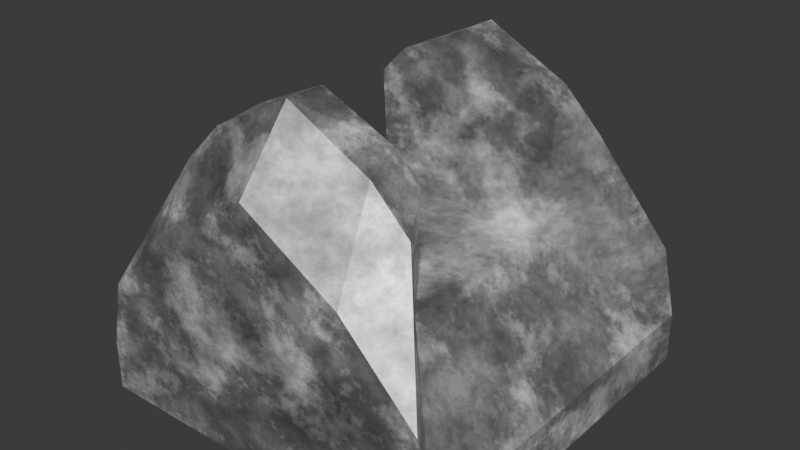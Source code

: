 # Source: turret_base.blend  (saved by Blender 5.0.119; exported with 4.5.12 LTS)
import bpy
from mathutils import Matrix  # noqa: F401  (used for matrix-valued properties, if any)

bpy.ops.wm.read_factory_settings(use_empty=True)
scene = bpy.context.scene
scene.name = 'Scene'

# ---- collections
col_collection = bpy.data.collections.new('Collection'); scene.collection.children.link(col_collection)

# ---- materials (node trees are filled in below, after node groups)
mat_material = bpy.data.materials.new('Material')
mat_material.alpha_threshold = 0.0
mat_material.use_backface_culling_lightprobe_volume = False
mat_material.roughness = 0.5
mat_material.line_color = (0.0, 0.0, 0.0, 1.0)

# ---- material node trees
mat_material.use_nodes = True; mat_material.node_tree.nodes.clear()
_N = mat_material.node_tree.nodes; _L = mat_material.node_tree.links
n0 = _N.new('ShaderNodeOutputMaterial'); n0.name = 'Material Output'; n0.location = (200, 100)
n1 = _N.new('ShaderNodeBsdfPrincipled'); n1.name = 'Principled BSDF'; n1.location = (-200, 100)
n1.inputs[2].default_value = 0.5909
n2 = _N.new('ShaderNodeTexNoise'); n2.name = 'Noise Texture'; n2.location = (-589, 82)
n2.width = 145
n2.noise_type = 'MULTIFRACTAL'
n2.inputs[2].default_value = 4.0
n2.inputs[3].default_value = 9.8
n2.inputs[4].default_value = 0.7821
n2.inputs[5].default_value = 1.7
n3 = _N.new('ShaderNodeRGB'); n3.name = 'Color'; n3.location = (-674, 270)
n3.outputs[0].default_value = (0.00386, 0.196, 0.009566, 1.0)
n4 = _N.new('ShaderNodeMix'); n4.name = 'Mix'; n4.location = (-376, 263)
_L.new(n1.outputs[0], n0.inputs[0])
_L.new(n2.outputs[1], n4.inputs[2])
_L.new(n3.outputs[0], n4.inputs[3])
_L.new(n4.outputs[0], n1.inputs[0])
_L.new(n2.outputs[0], n1.inputs[1])
n0.is_active_output = True

# ---- world
world_world = bpy.data.worlds.new('World'); scene.world = world_world
world_world.use_nodes = True; world_world.node_tree.nodes.clear()
_N = world_world.node_tree.nodes; _L = world_world.node_tree.links
n0 = _N.new('ShaderNodeOutputWorld'); n0.name = 'World Output'; n0.location = (200, 100)
n1 = _N.new('ShaderNodeBackground'); n1.name = 'Background'; n1.location = (-200, 100)
n1.inputs[0].default_value = (0.05088, 0.05088, 0.05088, 1.0)
_L.new(n1.outputs[0], n0.inputs[0])
n0.is_active_output = True
world_world.color = (0.05088, 0.05088, 0.05088)
world_world.sun_shadow_jitter_overblur = 0.0

# ---- meshes
me_cube = bpy.data.meshes.new('Cube')
me_cube.from_pydata([(1.057, 1.057, 0.5017), (1.057, 1.057, 0.2205), (1.057, -1.057, 0.5017), (1.057, -1.057, 0.2205), (-1.057, 1.057, 0.5017), (-1.057, 1.057, 0.2205), (-1.057, -1.057, 0.5017), (-1.057, -1.057, 0.2205), (-1.057, 0.0, 0.5017), (1.057, 0.0, 0.5017), (0.5287, 0.0, 1.049), (-0.5287, 0.0, 1.049), (-0.5287, 0.5287, 1.049), (0.5287, 0.5287, 1.049), (0.5287, -0.5287, 1.049), (-0.5287, -0.5287, 1.049), (-0.5576, -0.5287, 1.695), (0.5561, -0.5287, 1.693), (0.5561, 0.5287, 1.693), (-0.5576, 0.5287, 1.695), (-0.009116, 1.057, 0.2205), (-0.009116, -1.057, 0.2205), (-0.009116, -1.057, 0.5017), (-0.009116, 1.057, 0.5017), (-0.004558, -0.5287, 1.049), (-0.004558, 0.5287, 1.049), (-0.004558, -0.5287, 2.029), (-0.004558, 0.5287, 2.029), (-0.5332, 1.057, 0.2205), (-0.5332, -1.057, 0.5017), (-0.004558, 0.5287, 1.049), (-0.004558, -0.5287, 1.049), (-0.4073, 0.5287, 1.846), (-0.5332, -1.057, 0.2205), (-0.5332, 1.057, 0.5017), (-0.5287, -0.5287, 1.049), (-0.4073, -0.5287, 1.846), (0.5287, -0.5287, 1.049), (0.5241, -1.057, 0.2205), (0.5241, 1.057, 0.5017), (0.5287, 0.5287, 1.049), (-0.5287, 0.5287, 1.049), (0.4032, -0.5287, 1.847), (0.5241, 1.057, 0.2205), (0.5241, -1.057, 0.5017), (-0.5287, 0.0, 1.049), (0.4032, 0.5287, 1.847), (0.5287, 0.0, 1.049), (0.0, 0.0, 1.049), (0.6844, -0.7523, 1.565), (0.972, -1.057, 0.8846), (-0.9719, -1.057, 0.8883), (-0.6858, -0.7522, 1.567), (-0.6858, 0.7522, 1.567), (-0.9719, 1.057, 0.8883), (0.972, 1.057, 0.8846), (0.6844, 0.7523, 1.565), (-0.006473, -0.7508, 2.029), (-0.009116, -1.057, 1.644), (-0.006473, 0.7508, 2.029), (-0.009116, 1.057, 1.644), (-0.5516, -1.057, 1.312), (-0.4719, -0.7522, 1.781), (-0.5516, 1.057, 1.312), (-0.4719, 0.7522, 1.781), (0.5441, 1.057, 1.315), (0.4668, 0.7523, 1.783), (0.5441, -1.057, 1.315), (0.4668, -0.7523, 1.783)], [], [(43, 1, 3, 38), (11, 8, 15), (0, 13, 9), (9, 10, 14), (48, 40, 30, 41), (6, 15, 8), (7, 6, 8, 4, 5), (26, 24, 36), (43, 39, 0, 1), (17, 14, 42), (2, 9, 14), (13, 10, 9), (1, 0, 9, 2, 3), (33, 29, 6, 7), (25, 27, 32), (11, 12, 8), (4, 8, 12), (31, 37, 48, 35), (48, 45, 35), (41, 45, 48), (38, 44, 22, 21), (28, 34, 23, 20), (28, 20, 21, 33), (5, 28, 33, 7), (5, 4, 34, 28), (21, 22, 29, 33), (13, 18, 46), (24, 26, 42), (27, 25, 46), (3, 2, 44, 38), (47, 40, 48), (19, 12, 32), (20, 23, 39, 43), (36, 24, 15), (20, 43, 38, 21), (62, 52, 51, 61), (66, 56, 55, 65), (68, 57, 58, 67), (64, 59, 60, 63), (57, 62, 61, 58), (53, 64, 63, 54), (59, 66, 65, 60), (49, 68, 67, 50), (17, 42, 68, 49), (2, 14, 17, 49, 50), (44, 2, 50, 67), (6, 29, 61, 51), (36, 16, 52, 62), (15, 6, 51, 52, 16), (19, 32, 64, 53), (4, 12, 19, 53, 54), (34, 4, 54, 63), (0, 39, 65, 55), (46, 18, 56, 66), (13, 0, 55, 56, 18), (22, 44, 67, 58), (26, 36, 62, 57), (29, 22, 58, 61), (42, 26, 57, 68), (23, 34, 63, 60), (27, 46, 66, 59), (39, 23, 60, 65), (32, 27, 59, 64), (42, 14, 24), (46, 25, 13), (25, 32, 12), (15, 16, 36), (47, 48, 37)])
_uv = me_cube.uv_layers.new(name='UVMap')
_uv.uv.foreach_set('vector', [0.3958, 0.296, 0.3958, 0.3958, 1.474e-08, 0.3958, 2.228e-08, 0.296, 0.7921, 0.5937, 0.8945, 0.5937, 0.7921, 0.6926, 0.5902, 0.7916, 0.4878, 0.6926, 0.5902, 0.5937, 0.5902, 0.5937, 0.4878, 0.5937, 0.4878, 0.4947, 0.8332, 0.09895, 0.7343, -2.814e-09, 0.8341, -2.018e-09, 0.9322, -5.623e-09, 0.8945, 0.7916, 0.7921, 0.6926, 0.8945, 0.5937, 0.9471, 0.7916, 0.8945, 0.7916, 0.8945, 0.5937, 0.8945, 0.3958, 0.9471, 0.3958, 0.1834, 0.8951, 6.432e-10, 0.8951, 0.1492, 0.8197, 0.3958, 0.296, 0.4484, 0.296, 0.4484, 0.3958, 0.3958, 0.3958, 0.1206, 1.0, 8.178e-09, 0.9949, 0.1493, 0.9714, 0.5902, 0.3958, 0.5902, 0.5937, 0.4878, 0.4947, 0.4878, 0.6926, 0.4878, 0.5937, 0.5902, 0.5937, 0.6429, 0.7916, 0.5902, 0.7916, 0.5902, 0.5937, 0.5902, 0.3958, 0.6429, 0.3958, 1.889e-08, 0.6935, 0.05263, 0.6935, 0.05263, 0.7916, 2.63e-08, 0.7916, 0.1834, 0.8965, 0.3669, 0.8965, 0.3327, 0.9719, 0.7921, 0.5937, 0.7921, 0.4947, 0.8945, 0.5937, 0.8945, 0.3958, 0.8945, 0.5937, 0.7921, 0.4947, 0.8341, 0.1979, 0.7343, 0.1979, 0.8332, 0.09895, 0.9322, 0.1979, 0.8332, 0.09895, 0.9322, 0.09895, 0.9322, 0.1979, 0.9322, -5.623e-09, 0.9322, 0.09895, 0.8332, 0.09895, 3.949e-09, 0.4956, 0.05263, 0.4956, 0.05263, 0.5954, 1.148e-08, 0.5954, 0.3958, 0.09809, 0.4484, 0.09809, 0.4484, 0.1962, 0.3958, 0.1962, 0.3958, 0.09809, 0.3958, 0.1962, 2.981e-08, 0.1962, 3.722e-08, 0.09809, 0.3958, 2.988e-08, 0.3958, 0.09809, 3.722e-08, 0.09809, 4.462e-08, 3.369e-15, 0.3958, -7.57e-09, 0.4484, -1.154e-08, 0.4484, 0.09809, 0.3958, 0.09809, 1.148e-08, 0.5954, 0.05263, 0.5954, 0.05263, 0.6935, 1.889e-08, 0.6935, 0.1834, 0.7967, 0.3041, 0.7916, 0.3328, 0.8202, 6.432e-10, 0.8951, 0.1834, 0.8951, 0.1493, 0.9714, 0.3669, 0.8965, 0.1834, 0.8965, 0.3328, 0.8202, -3.585e-09, 0.3958, 0.05263, 0.3958, 0.05263, 0.4956, 3.949e-09, 0.4956, 0.7343, 0.09895, 0.7343, -2.814e-09, 0.8332, 0.09895, 0.3044, 1.0, 0.1834, 0.9946, 0.3327, 0.9719, 0.3958, 0.1962, 0.4484, 0.1962, 0.4484, 0.296, 0.3958, 0.296, 0.1492, 0.8197, 6.432e-10, 0.8951, -6.763e-09, 0.797, 0.3958, 0.1962, 0.3958, 0.296, 2.228e-08, 0.296, 2.981e-08, 0.1962, 0.2921, 0.682, 0.252, 0.722, 0.125, 0.7756, 0.2042, 0.6969, 0.6882, 0.2853, 0.6474, 0.326, 0.5201, 0.3798, 0.6007, 0.2997, 0.2924, 0.5063, 0.3385, 0.5949, 0.2664, 0.5954, 0.2049, 0.4918, 0.6879, 0.1096, 0.7343, 0.1967, 0.6622, 0.1962, 0.6, 0.09466, 0.3385, 0.5949, 0.2921, 0.682, 0.2042, 0.6969, 0.2664, 0.5954, 0.6478, 0.06954, 0.6879, 0.1096, 0.6, 0.09466, 0.5208, 0.01598, 0.7343, 0.1967, 0.6882, 0.2853, 0.6007, 0.2997, 0.6622, 0.1962, 0.2516, 0.4656, 0.2924, 0.5063, 0.2049, 0.4918, 0.1243, 0.4118, 0.3672, 0.4947, 0.3385, 0.4947, 0.3504, 0.4529, 0.3913, 0.4529, 0.5902, 0.3958, 0.4878, 0.4947, 0.3672, 0.4947, 0.3913, 0.4529, 0.5186, 0.3958, 0.05263, 0.4956, 0.05263, 0.3958, 0.1243, 0.4118, 0.2049, 0.4918, 0.05263, 0.7916, 0.05263, 0.6935, 0.2042, 0.6969, 0.125, 0.7756, 0.6429, 0.6926, 0.6711, 0.6926, 0.6951, 0.7344, 0.655, 0.7344, 0.7921, 0.6926, 0.8945, 0.7916, 0.8221, 0.7916, 0.6951, 0.7344, 0.6711, 0.6926, 0.6711, 0.4947, 0.6429, 0.4947, 0.655, 0.4529, 0.6951, 0.4529, 0.8945, 0.3958, 0.7921, 0.4947, 0.6711, 0.4947, 0.6951, 0.4529, 0.8221, 0.3958, 0.4484, 0.09809, 0.4484, -1.154e-08, 0.5208, 0.01598, 0.6, 0.09466, 0.4484, 0.3958, 0.4484, 0.296, 0.6007, 0.2997, 0.5201, 0.3798, 0.3385, 0.6926, 0.3672, 0.6926, 0.3913, 0.7345, 0.3504, 0.7345, 0.4878, 0.6926, 0.5902, 0.7916, 0.5186, 0.7916, 0.3913, 0.7345, 0.3672, 0.6926, 0.05263, 0.5954, 0.05263, 0.4956, 0.2049, 0.4918, 0.2664, 0.5954, 0.7761, 0.286, 0.7761, 0.3615, 0.7343, 0.3736, 0.7345, 0.2864, 0.05263, 0.6935, 0.05263, 0.5954, 0.2664, 0.5954, 0.2042, 0.6969, 0.7761, 0.2098, 0.7761, 0.286, 0.7345, 0.2864, 0.7343, 0.1979, 0.4484, 0.1962, 0.4484, 0.09809, 0.6, 0.09466, 0.6622, 0.1962, 0.7761, 0.286, 0.7761, 0.2098, 0.818, 0.1979, 0.8177, 0.2864, 0.4484, 0.296, 0.4484, 0.1962, 0.6622, 0.1962, 0.6007, 0.2997, 0.7761, 0.3615, 0.7761, 0.286, 0.8177, 0.2864, 0.818, 0.3736, 0.1493, 0.9714, 8.178e-09, 0.9949, 6.432e-10, 0.8951, 0.3328, 0.8202, 0.1834, 0.8965, 0.1834, 0.7967, 0.1834, 0.8965, 0.3327, 0.9719, 0.1834, 0.9946, -6.763e-09, 0.797, 0.121, 0.7916, 0.1492, 0.8197, 0.7343, 0.09895, 0.8332, 0.09895, 0.7343, 0.1979])
me_cube.materials.append(mat_material)
me_cube.use_mirror_vertex_groups = False
me_cube.update()

# ---- objects
ob_cube = bpy.data.objects.new('Cube', me_cube)

# ---- transforms, parenting, visibility, modifiers, constraints
ob_cube.location = (0.0, 0.0, 0.0)
ob_cube.scale = (0.9458, 0.9458, 0.9458)
ob_cube.lock_rotations_4d = False
ob_cube.empty_display_type = 'ARROWS'
ob_cube.lineart.crease_threshold = 0.0

# ---- collection membership
col_collection.objects.link(ob_cube)

# ---- scene / render settings (as saved in the file)
scene.frame_start = 1; scene.frame_end = 250; scene.frame_set(1)
scene.render.engine = 'BLENDER_EEVEE_NEXT'
scene.render.bake_bias = 0.0
scene.render.bake_samples = 0
scene.cycles.sampling_pattern = 'TABULATED_SOBOL'
scene.eevee.use_volume_custom_range = False
bpy.context.view_layer.update()

# ---- added for rendering (the .blend has no active camera and no usable light): camera, sun
cam_auto = bpy.data.cameras.new('AutoCamera')
cam_auto.lens = 50.0
cam_auto.sensor_width = 36.0
cam_auto.clip_end = 1000.0
ob_auto_camera = bpy.data.objects.new('AutoCamera', cam_auto)
scene.collection.objects.link(ob_auto_camera)
ob_auto_camera.location = (3.05825, -3.6699, 3.5104)
ob_auto_camera.rotation_euler = (1.09748, -7.21219e-08, 0.694738)
scene.camera = ob_auto_camera
light_auto_sun = bpy.data.lights.new('AutoSun', 'SUN')
light_auto_sun.energy = 3.0
light_auto_sun.angle = 0.0523599
ob_auto_sun = bpy.data.objects.new('AutoSun', light_auto_sun)
scene.collection.objects.link(ob_auto_sun)
ob_auto_sun.rotation_euler = (0.872665, 0.174533, 0.523599)
bpy.context.view_layer.update()
